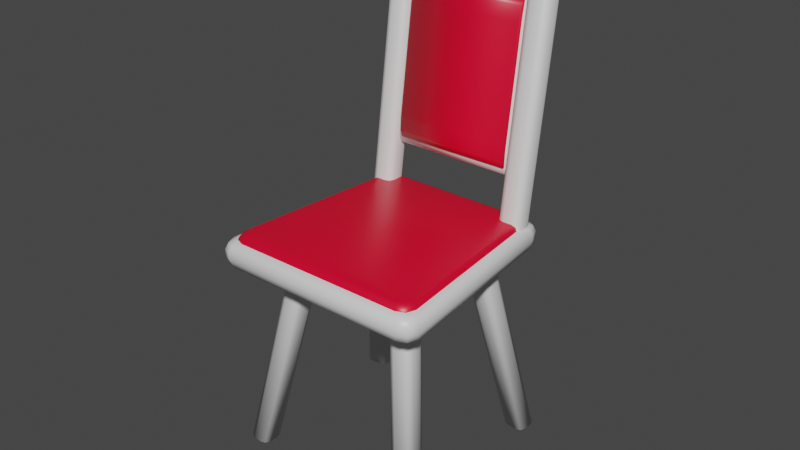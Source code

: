 # Source: Chair3_style1.blend  (saved by Blender 3.2.14; exported with 4.5.12 LTS)
import bpy
from mathutils import Matrix  # noqa: F401  (used for matrix-valued properties, if any)

bpy.ops.wm.read_factory_settings(use_empty=True)
scene = bpy.context.scene
scene.name = 'Scene'

# ---- collections
col_collection = bpy.data.collections.new('Collection'); scene.collection.children.link(col_collection)

# ---- materials (node trees are filled in below, after node groups)
mat_chair1 = bpy.data.materials.new('Chair1')
mat_chair1.alpha_threshold = 0.0
mat_chair1.use_transparent_shadow = False
mat_chair1.line_color = (0.0, 0.0, 0.0, 1.0)
mat_chairpad = bpy.data.materials.new('ChairPad')
mat_chairpad.alpha_threshold = 0.0
mat_chairpad.use_transparent_shadow = False
mat_chairpad.line_color = (0.0, 0.0, 0.0, 1.0)

# ---- material node trees
mat_chair1.use_nodes = True; mat_chair1.node_tree.nodes.clear()
_N = mat_chair1.node_tree.nodes; _L = mat_chair1.node_tree.links
n0 = _N.new('ShaderNodeOutputMaterial'); n0.name = 'Material Output'; n0.location = (300, 300)
n1 = _N.new('ShaderNodeBsdfPrincipled'); n1.name = 'Principled BSDF'; n1.location = (10, 300)
n1.distribution = 'GGX'
n1.subsurface_method = 'RANDOM_WALK_SKIN'
n1.inputs[2].default_value = 0.4
n1.inputs[3].default_value = 1.45
n1.inputs[27].default_value = (0.0, 0.0, 0.0, 1.0)
n1.inputs[28].default_value = 1.0
_L.new(n1.outputs[0], n0.inputs[0])
n0.is_active_output = True
mat_chairpad.use_nodes = True; mat_chairpad.node_tree.nodes.clear()
_N = mat_chairpad.node_tree.nodes; _L = mat_chairpad.node_tree.links
n0 = _N.new('ShaderNodeOutputMaterial'); n0.name = 'Material Output'; n0.location = (300, 300)
n1 = _N.new('ShaderNodeBsdfPrincipled'); n1.name = 'Principled BSDF'; n1.location = (10, 300)
n1.distribution = 'GGX'
n1.subsurface_method = 'RANDOM_WALK_SKIN'
n1.inputs[0].default_value = (0.8, 0.0004441, 0.02722, 1.0)
n1.inputs[2].default_value = 0.4
n1.inputs[3].default_value = 1.45
n1.inputs[27].default_value = (0.0, 0.0, 0.0, 1.0)
n1.inputs[28].default_value = 1.0
_L.new(n1.outputs[0], n0.inputs[0])
n0.is_active_output = True

# ---- world
world_world = bpy.data.worlds.new('World'); scene.world = world_world
world_world.use_nodes = True; world_world.node_tree.nodes.clear()
_N = world_world.node_tree.nodes; _L = world_world.node_tree.links
n0 = _N.new('ShaderNodeOutputWorld'); n0.name = 'World Output'; n0.location = (300, 300)
n1 = _N.new('ShaderNodeBackground'); n1.name = 'Background'; n1.location = (10, 300)
n1.inputs[0].default_value = (0.05088, 0.05088, 0.05088, 1.0)
_L.new(n1.outputs[0], n0.inputs[0])
n0.is_active_output = True
world_world.color = (0.05088, 0.05088, 0.05088)
world_world.use_sun_shadow = False
world_world.sun_shadow_jitter_overblur = 0.0

# ---- meshes
me_cube_003 = bpy.data.meshes.new('Cube.003')
me_cube_003.from_pydata([(0.4854, 0.27, 1.442), (0.439, 0.3164, 1.442), (0.4526, 0.2836, 1.442), (0.439, 0.3839, 1.442), (0.4854, 0.4303, 1.442), (0.4526, 0.4167, 1.442), (0.5993, 0.3164, 1.442), (0.5529, 0.27, 1.442), (0.5857, 0.2836, 1.442), (0.5529, 0.4303, 1.442), (0.5993, 0.3839, 1.442), (0.5857, 0.4167, 1.442), (0.4826, 0.3251, 3.182), (0.439, 0.3164, 3.139), (0.4518, 0.3189, 3.17), (0.4941, 0.3136, 3.182), (0.4854, 0.27, 3.139), (0.4879, 0.2827, 3.17), (0.486, 0.3169, 3.182), (0.4526, 0.2836, 3.139), (0.4624, 0.2933, 3.17), (0.4941, 0.3867, 3.182), (0.4854, 0.4303, 3.139), (0.4879, 0.4175, 3.17), (0.4826, 0.3752, 3.182), (0.439, 0.3839, 3.139), (0.4518, 0.3813, 3.17), (0.486, 0.3833, 3.182), (0.4526, 0.4167, 3.139), (0.4624, 0.4069, 3.17), (0.5442, 0.3136, 3.182), (0.5529, 0.27, 3.139), (0.5503, 0.2827, 3.17), (0.5557, 0.3251, 3.182), (0.5993, 0.3164, 3.139), (0.5865, 0.3189, 3.17), (0.5523, 0.3169, 3.182), (0.5857, 0.2836, 3.139), (0.5759, 0.2933, 3.17), (0.5557, 0.3752, 3.182), (0.5993, 0.3839, 3.139), (0.5865, 0.3813, 3.17), (0.5442, 0.3867, 3.182), (0.5529, 0.4303, 3.139), (0.5503, 0.4175, 3.17), (0.5523, 0.3833, 3.182), (0.5857, 0.4167, 3.139), (0.5759, 0.4069, 3.17), (-0.4854, 0.27, 1.442), (-0.439, 0.3164, 1.442), (-0.4526, 0.2836, 1.442), (-0.439, 0.3839, 1.442), (-0.4854, 0.4303, 1.442), (-0.4526, 0.4167, 1.442), (-0.5993, 0.3164, 1.442), (-0.5529, 0.27, 1.442), (-0.5857, 0.2836, 1.442), (-0.5529, 0.4303, 1.442), (-0.5993, 0.3839, 1.442), (-0.5857, 0.4167, 1.442), (-0.4826, 0.3251, 3.182), (-0.439, 0.3164, 3.139), (-0.4518, 0.3189, 3.17), (-0.4941, 0.3136, 3.182), (-0.4854, 0.27, 3.139), (-0.4879, 0.2827, 3.17), (-0.486, 0.3169, 3.182), (-0.4526, 0.2836, 3.139), (-0.4624, 0.2933, 3.17), (-0.4941, 0.3867, 3.182), (-0.4854, 0.4303, 3.139), (-0.4879, 0.4175, 3.17), (-0.4826, 0.3752, 3.182), (-0.439, 0.3839, 3.139), (-0.4518, 0.3813, 3.17), (-0.486, 0.3833, 3.182), (-0.4526, 0.4167, 3.139), (-0.4624, 0.4069, 3.17), (-0.5442, 0.3136, 3.182), (-0.5529, 0.27, 3.139), (-0.5503, 0.2827, 3.17), (-0.5557, 0.3251, 3.182), (-0.5993, 0.3164, 3.139), (-0.5865, 0.3189, 3.17), (-0.5523, 0.3169, 3.182), (-0.5857, 0.2836, 3.139), (-0.5759, 0.2933, 3.17), (-0.5557, 0.3752, 3.182), (-0.5993, 0.3839, 3.139), (-0.5865, 0.3813, 3.17), (-0.5442, 0.3867, 3.182), (-0.5529, 0.4303, 3.139), (-0.5503, 0.4175, 3.17), (-0.5523, 0.3833, 3.182), (-0.5857, 0.4167, 3.139), (-0.5759, 0.4069, 3.17), (0.5913, 0.3442, 1.603), (0.5167, 0.4396, 1.616), (0.5694, 0.4116, 1.612), (0.6305, 0.4162, 1.55), (0.5566, 0.5097, 1.563), (0.6088, 0.4823, 1.559), (0.619, 0.3913, 1.591), (0.5447, 0.4856, 1.604), (0.5972, 0.458, 1.6), (0.6184, -0.9122, 1.43), (0.7077, -0.8168, 1.443), (0.6816, -0.8842, 1.433), (0.6661, -0.9653, 1.359), (0.7546, -0.8718, 1.372), (0.7287, -0.9379, 1.363), (0.652, -0.9532, 1.406), (0.7409, -0.8589, 1.419), (0.7148, -0.9256, 1.409), (-0.5167, 0.4396, 1.616), (-0.5913, 0.3442, 1.603), (-0.5694, 0.4116, 1.612), (-0.5566, 0.5097, 1.563), (-0.6305, 0.4162, 1.55), (-0.6088, 0.4823, 1.559), (-0.5447, 0.4856, 1.604), (-0.619, 0.3913, 1.591), (-0.5972, 0.458, 1.6), (-0.7077, -0.8168, 1.443), (-0.6184, -0.9122, 1.43), (-0.6816, -0.8842, 1.433), (-0.7546, -0.8718, 1.372), (-0.6661, -0.9653, 1.359), (-0.7287, -0.9379, 1.363), (-0.7409, -0.8589, 1.419), (-0.652, -0.9532, 1.406), (-0.7148, -0.9256, 1.409), (0.5566, 0.5161, 1.516), (0.6305, 0.4227, 1.503), (0.6088, 0.4888, 1.512), (0.5093, 0.4531, 1.433), (0.5839, 0.3576, 1.42), (0.5621, 0.4251, 1.429), (0.5426, 0.5018, 1.461), (0.6168, 0.4076, 1.448), (0.5951, 0.4742, 1.458), (0.6989, -0.7801, 1.263), (0.6096, -0.8755, 1.249), (0.6727, -0.8476, 1.253), (0.7546, -0.8653, 1.325), (0.6661, -0.9588, 1.313), (0.7287, -0.9314, 1.316), (0.7383, -0.8359, 1.277), (0.6494, -0.9302, 1.264), (0.7123, -0.9026, 1.268), (-0.6305, 0.4227, 1.503), (-0.5566, 0.5161, 1.516), (-0.6088, 0.4888, 1.512), (-0.5839, 0.3576, 1.42), (-0.5093, 0.4531, 1.433), (-0.5621, 0.4251, 1.429), (-0.6168, 0.4076, 1.448), (-0.5426, 0.5018, 1.461), (-0.5951, 0.4742, 1.458), (-0.6096, -0.8755, 1.249), (-0.6989, -0.7801, 1.263), (-0.6727, -0.8476, 1.253), (-0.6661, -0.9588, 1.313), (-0.7546, -0.8653, 1.325), (-0.7287, -0.9314, 1.316), (-0.6494, -0.9302, 1.264), (-0.7383, -0.8359, 1.277), (-0.7123, -0.9026, 1.268), (0.5893, -0.6841, -0.06338), (0.5416, -0.6421, -0.05759), (0.5564, -0.6731, -0.06187), (0.3212, -0.5806, 1.302), (0.3689, -0.6246, 1.311), (0.3359, -0.6126, 1.305), (0.5388, -0.5765, -0.04854), (0.5827, -0.5282, -0.04186), (0.5508, -0.5437, -0.044), (0.3622, -0.4646, 1.303), (0.3184, -0.5132, 1.298), (0.3304, -0.4798, 1.299), (0.6997, -0.631, -0.05606), (0.6559, -0.6794, -0.06273), (0.6877, -0.6639, -0.06059), (0.4354, -0.6213, 1.322), (0.4793, -0.5727, 1.327), (0.4672, -0.6061, 1.326), (0.6492, -0.5235, -0.04122), (0.6969, -0.5654, -0.047), (0.6822, -0.5344, -0.04273), (0.4765, -0.5054, 1.323), (0.4288, -0.4613, 1.314), (0.4617, -0.4733, 1.32), (-0.5893, -0.6841, -0.06338), (-0.5416, -0.6421, -0.05759), (-0.5564, -0.6731, -0.06187), (-0.3212, -0.5806, 1.302), (-0.3689, -0.6246, 1.311), (-0.3359, -0.6126, 1.305), (-0.5388, -0.5765, -0.04854), (-0.5827, -0.5282, -0.04186), (-0.5508, -0.5437, -0.044), (-0.3622, -0.4646, 1.303), (-0.3184, -0.5132, 1.298), (-0.3304, -0.4798, 1.299), (-0.6997, -0.631, -0.05606), (-0.6559, -0.6794, -0.06273), (-0.6877, -0.6639, -0.06059), (-0.4354, -0.6213, 1.322), (-0.4793, -0.5727, 1.327), (-0.4672, -0.6061, 1.326), (-0.6492, -0.5235, -0.04122), (-0.6969, -0.5654, -0.047), (-0.6822, -0.5344, -0.04273), (-0.4765, -0.5054, 1.323), (-0.4288, -0.4613, 1.314), (-0.4617, -0.4733, 1.32), (0.5893, 0.6756, 0.1243), (0.5416, 0.6337, 0.1185), (0.5564, 0.6647, 0.1228), (0.3212, 0.2062, 1.41), (0.3689, 0.246, 1.431), (0.3359, 0.2361, 1.423), (0.5388, 0.5681, 0.1095), (0.5827, 0.5198, 0.1028), (0.5508, 0.5353, 0.1049), (0.3622, 0.09426, 1.38), (0.3184, 0.1424, 1.389), (0.3304, 0.1101, 1.38), (0.6997, 0.6226, 0.117), (0.6559, 0.671, 0.1236), (0.6877, 0.6555, 0.1215), (0.4354, 0.24, 1.441), (0.4793, 0.1919, 1.432), (0.4672, 0.2241, 1.441), (0.6492, 0.5151, 0.1021), (0.6969, 0.557, 0.1079), (0.6822, 0.526, 0.1036), (0.4765, 0.128, 1.411), (0.4288, 0.0882, 1.39), (0.4617, 0.09812, 1.398), (-0.5893, 0.6756, 0.1243), (-0.5416, 0.6337, 0.1185), (-0.5564, 0.6647, 0.1228), (-0.3212, 0.2062, 1.41), (-0.3689, 0.246, 1.431), (-0.3359, 0.2361, 1.423), (-0.5388, 0.5681, 0.1095), (-0.5827, 0.5198, 0.1028), (-0.5508, 0.5353, 0.1049), (-0.3622, 0.09426, 1.38), (-0.3184, 0.1424, 1.389), (-0.3304, 0.1101, 1.38), (-0.6997, 0.6226, 0.117), (-0.6559, 0.671, 0.1236), (-0.6877, 0.6555, 0.1215), (-0.4354, 0.24, 1.441), (-0.4793, 0.1919, 1.432), (-0.4672, 0.2241, 1.441), (-0.6492, 0.5151, 0.1021), (-0.6969, 0.557, 0.1079), (-0.6822, 0.526, 0.1036), (-0.4765, 0.128, 1.411), (-0.4288, 0.0882, 1.39), (-0.4617, 0.09812, 1.398), (-0.502, 0.3486, 1.908), (-0.502, 0.3177, 2.062), (-0.502, 0.3267, 1.953), (-0.502, 0.3177, 2.905), (-0.502, 0.3486, 3.06), (-0.502, 0.3267, 3.014), (-0.502, 0.3921, 2.062), (-0.502, 0.3611, 1.908), (-0.502, 0.383, 1.953), (-0.502, 0.3611, 3.06), (-0.502, 0.3921, 2.905), (-0.502, 0.383, 3.014), (0.502, 0.3177, 2.062), (0.502, 0.3486, 1.908), (0.502, 0.3267, 1.953), (0.502, 0.3486, 3.06), (0.502, 0.3177, 2.905), (0.502, 0.3267, 3.014), (0.502, 0.3611, 1.908), (0.502, 0.3921, 2.062), (0.502, 0.383, 1.953), (0.502, 0.3921, 2.905), (0.502, 0.3611, 3.06), (0.502, 0.383, 3.014)], [], [(22, 4, 5, 28), (40, 10, 11, 46), (0, 16, 19, 2), (39, 45, 42, 21, 27, 24, 12, 18, 15, 30, 36, 33), (28, 5, 3, 25), (7, 31, 16, 0), (1, 13, 25, 3), (4, 22, 43, 9), (31, 7, 8, 37), (46, 11, 9, 43), (37, 8, 6, 34), (10, 40, 34, 6), (15, 18, 20, 17), (17, 20, 19, 16), (18, 12, 14, 20), (20, 14, 13, 19), (27, 21, 23, 29), (29, 23, 22, 28), (24, 27, 29, 26), (26, 29, 28, 25), (45, 39, 41, 47), (47, 41, 40, 46), (42, 45, 47, 44), (44, 47, 46, 43), (36, 30, 32, 38), (38, 32, 31, 37), (33, 36, 38, 35), (35, 38, 37, 34), (12, 24, 26, 14), (14, 26, 25, 13), (30, 15, 17, 32), (32, 17, 16, 31), (34, 40, 41, 35), (35, 41, 39, 33), (43, 22, 23, 44), (44, 23, 21, 42), (2, 19, 13, 1), (70, 76, 53, 52), (88, 94, 59, 58), (48, 50, 67, 64), (87, 81, 84, 78, 63, 66, 60, 72, 75, 69, 90, 93), (76, 73, 51, 53), (55, 48, 64, 79), (49, 51, 73, 61), (52, 57, 91, 70), (79, 85, 56, 55), (94, 91, 57, 59), (85, 82, 54, 56), (58, 54, 82, 88), (63, 65, 68, 66), (65, 64, 67, 68), (66, 68, 62, 60), (68, 67, 61, 62), (75, 77, 71, 69), (77, 76, 70, 71), (72, 74, 77, 75), (74, 73, 76, 77), (93, 95, 89, 87), (95, 94, 88, 89), (90, 92, 95, 93), (92, 91, 94, 95), (84, 86, 80, 78), (86, 85, 79, 80), (81, 83, 86, 84), (83, 82, 85, 86), (60, 62, 74, 72), (62, 61, 73, 74), (78, 80, 65, 63), (80, 79, 64, 65), (82, 83, 89, 88), (83, 81, 87, 89), (91, 92, 71, 70), (92, 90, 69, 71), (50, 49, 61, 67), (147, 139, 133, 144), (105, 124, 130, 111), (120, 103, 100, 117), (123, 115, 121, 129), (111, 130, 127, 108), (145, 108, 127, 162), (96, 98, 97, 114, 116, 115, 123, 125, 124, 105, 107, 106), (133, 99, 109, 144), (129, 121, 118, 126), (163, 126, 118, 150), (96, 106, 112, 102), (151, 117, 100, 132), (159, 142, 148, 165), (153, 160, 166, 156), (153, 155, 154, 135, 137, 136, 141, 143, 142, 159, 161, 160), (141, 136, 139, 147), (165, 148, 145, 162), (156, 166, 163, 150), (135, 154, 157, 138), (138, 157, 151, 132), (102, 112, 109, 99), (112, 106, 107, 113), (113, 107, 105, 111), (123, 129, 131, 125), (125, 131, 130, 124), (109, 112, 113, 110), (110, 113, 111, 108), (129, 126, 128, 131), (131, 128, 127, 130), (103, 97, 98, 104), (104, 98, 96, 102), (100, 103, 104, 101), (101, 104, 102, 99), (114, 120, 122, 116), (116, 122, 121, 115), (120, 117, 119, 122), (122, 119, 118, 121), (157, 154, 155, 158), (158, 155, 153, 156), (159, 165, 167, 161), (161, 167, 166, 160), (151, 157, 158, 152), (152, 158, 156, 150), (165, 162, 164, 167), (167, 164, 163, 166), (139, 136, 137, 140), (140, 137, 135, 138), (133, 139, 140, 134), (134, 140, 138, 132), (141, 147, 149, 143), (143, 149, 148, 142), (147, 144, 146, 149), (149, 146, 145, 148), (150, 118, 119, 152), (152, 119, 117, 151), (99, 133, 134, 101), (101, 134, 132, 100), (108, 145, 146, 110), (110, 146, 144, 109), (126, 163, 164, 128), (128, 164, 162, 127), (114, 97, 103, 120), (181, 183, 172, 168), (187, 189, 184, 180), (169, 171, 178, 174), (175, 177, 190, 186), (168, 172, 173, 170), (170, 173, 171, 169), (177, 175, 176, 179), (179, 176, 174, 178), (189, 187, 188, 191), (191, 188, 186, 190), (183, 181, 182, 185), (185, 182, 180, 184), (174, 176, 175, 186, 188, 187, 180, 182, 181, 168, 170, 169), (205, 192, 196, 207), (211, 204, 208, 213), (193, 198, 202, 195), (199, 210, 214, 201), (192, 194, 197, 196), (194, 193, 195, 197), (201, 203, 200, 199), (203, 202, 198, 200), (213, 215, 212, 211), (215, 214, 210, 212), (207, 209, 206, 205), (209, 208, 204, 206), (198, 193, 194, 192, 205, 206, 204, 211, 212, 210, 199, 200), (229, 216, 220, 231), (235, 228, 232, 237), (217, 222, 226, 219), (223, 234, 238, 225), (216, 218, 221, 220), (218, 217, 219, 221), (225, 227, 224, 223), (227, 226, 222, 224), (237, 239, 236, 235), (239, 238, 234, 236), (231, 233, 230, 229), (233, 232, 228, 230), (222, 217, 218, 216, 229, 230, 228, 235, 236, 234, 223, 224), (253, 255, 244, 240), (259, 261, 256, 252), (241, 243, 250, 246), (247, 249, 262, 258), (240, 244, 245, 242), (242, 245, 243, 241), (249, 247, 248, 251), (251, 248, 246, 250), (261, 259, 260, 263), (263, 260, 258, 262), (255, 253, 254, 257), (257, 254, 252, 256), (246, 248, 247, 258, 260, 259, 252, 254, 253, 240, 242, 241), (276, 280, 267, 265), (282, 284, 283, 285, 287, 286, 279, 281, 280, 276, 278, 277), (286, 273, 268, 279), (264, 266, 265, 267, 269, 268, 273, 275, 274, 270, 272, 271), (270, 274, 285, 283), (282, 271, 272, 284), (284, 272, 270, 283), (273, 286, 287, 275), (275, 287, 285, 274), (264, 277, 278, 266), (266, 278, 276, 265), (279, 268, 269, 281), (281, 269, 267, 280), (271, 282, 277, 264)])
me_cube_003.polygons.foreach_set('use_smooth', [True] * 202)
_uv = me_cube_003.uv_layers.new(name='UVMap')
_uv.uv.foreach_set('vector', [0.2009, 0.6008, 0.2009, 0.3949, 0.2049, 0.3952, 0.2049, 0.6011, 0.1679, 0.6008, 0.1679, 0.3949, 0.1719, 0.3952, 0.1719, 0.6011, 0.176, 0.3949, 0.176, 0.6008, 0.1719, 0.6011, 0.1719, 0.3952, 0.2343, 0.4064, 0.2339, 0.4074, 0.2329, 0.4078, 0.2267, 0.4078, 0.2257, 0.4074, 0.2253, 0.4064, 0.2253, 0.4001, 0.2257, 0.3991, 0.2267, 0.3987, 0.2329, 0.3987, 0.2339, 0.3991, 0.2343, 0.4001, 0.2215, 0.3989, 0.2215, 0.6048, 0.2174, 0.6051, 0.2174, 0.3992, 0.1844, 0.3949, 0.1844, 0.6008, 0.176, 0.6008, 0.176, 0.3949, 0.209, 0.6051, 0.209, 0.3992, 0.2174, 0.3992, 0.2174, 0.6051, 0.2009, 0.3949, 0.2009, 0.6008, 0.1925, 0.6008, 0.1925, 0.3949, 0.1844, 0.6008, 0.1844, 0.3949, 0.1884, 0.3952, 0.1884, 0.6011, 0.1884, 0.6011, 0.1884, 0.3952, 0.1925, 0.3949, 0.1925, 0.6008, 0.1554, 0.6011, 0.1554, 0.3952, 0.1595, 0.3949, 0.1595, 0.6008, 0.1679, 0.3949, 0.1679, 0.6008, 0.1595, 0.6008, 0.1595, 0.3949, 0.2267, 0.3987, 0.2257, 0.3991, 0.2228, 0.3962, 0.2259, 0.3949, 0.1763, 0.6048, 0.1731, 0.6051, 0.1719, 0.6011, 0.176, 0.6008, 0.2257, 0.3991, 0.2253, 0.4001, 0.2215, 0.3994, 0.2228, 0.3962, 0.2062, 0.3949, 0.2093, 0.3952, 0.209, 0.3992, 0.2049, 0.3989, 0.2257, 0.4074, 0.2267, 0.4078, 0.2259, 0.4116, 0.2228, 0.4103, 0.2037, 0.6051, 0.2006, 0.6048, 0.2009, 0.6008, 0.2049, 0.6011, 0.2253, 0.4064, 0.2257, 0.4074, 0.2228, 0.4103, 0.2215, 0.4071, 0.2171, 0.3952, 0.2202, 0.3949, 0.2215, 0.3989, 0.2174, 0.3992, 0.2339, 0.4074, 0.2343, 0.4064, 0.2382, 0.4071, 0.2368, 0.4103, 0.1707, 0.6051, 0.1675, 0.6048, 0.1679, 0.6008, 0.1719, 0.6011, 0.2329, 0.4078, 0.2339, 0.4074, 0.2368, 0.4103, 0.2337, 0.4116, 0.1928, 0.6048, 0.1897, 0.6051, 0.1884, 0.6011, 0.1925, 0.6008, 0.2339, 0.3991, 0.2329, 0.3987, 0.2337, 0.3949, 0.2368, 0.3962, 0.1872, 0.6051, 0.1841, 0.6048, 0.1844, 0.6008, 0.1884, 0.6011, 0.2343, 0.4001, 0.2339, 0.3991, 0.2368, 0.3962, 0.2382, 0.3994, 0.1598, 0.6048, 0.1566, 0.6051, 0.1554, 0.6011, 0.1595, 0.6008, 0.2253, 0.4001, 0.2253, 0.4064, 0.2215, 0.4071, 0.2215, 0.3994, 0.2093, 0.3952, 0.2171, 0.3952, 0.2174, 0.3992, 0.209, 0.3992, 0.2329, 0.3987, 0.2267, 0.3987, 0.2259, 0.3949, 0.2337, 0.3949, 0.1841, 0.6048, 0.1763, 0.6048, 0.176, 0.6008, 0.1844, 0.6008, 0.1595, 0.6008, 0.1679, 0.6008, 0.1675, 0.6048, 0.1598, 0.6048, 0.2382, 0.3994, 0.2382, 0.4071, 0.2343, 0.4064, 0.2343, 0.4001, 0.1925, 0.6008, 0.2009, 0.6008, 0.2006, 0.6048, 0.1928, 0.6048, 0.2337, 0.4116, 0.2259, 0.4116, 0.2267, 0.4078, 0.2329, 0.4078, 0.2049, 0.6048, 0.2049, 0.3989, 0.209, 0.3992, 0.209, 0.6051, 0.2009, 0.6008, 0.2049, 0.6011, 0.2049, 0.3952, 0.2009, 0.3949, 0.1679, 0.6008, 0.1719, 0.6011, 0.1719, 0.3952, 0.1679, 0.3949, 0.176, 0.3949, 0.1719, 0.3952, 0.1719, 0.6011, 0.176, 0.6008, 0.2343, 0.4064, 0.2343, 0.4001, 0.2339, 0.3991, 0.2329, 0.3987, 0.2267, 0.3987, 0.2257, 0.3991, 0.2253, 0.4001, 0.2253, 0.4064, 0.2257, 0.4074, 0.2267, 0.4078, 0.2329, 0.4078, 0.2339, 0.4074, 0.2215, 0.3989, 0.2174, 0.3992, 0.2174, 0.6051, 0.2215, 0.6048, 0.1844, 0.3949, 0.176, 0.3949, 0.176, 0.6008, 0.1844, 0.6008, 0.209, 0.6051, 0.2174, 0.6051, 0.2174, 0.3992, 0.209, 0.3992, 0.2009, 0.3949, 0.1925, 0.3949, 0.1925, 0.6008, 0.2009, 0.6008, 0.1844, 0.6008, 0.1884, 0.6011, 0.1884, 0.3952, 0.1844, 0.3949, 0.1884, 0.6011, 0.1925, 0.6008, 0.1925, 0.3949, 0.1884, 0.3952, 0.1554, 0.6011, 0.1595, 0.6008, 0.1595, 0.3949, 0.1554, 0.3952, 0.1679, 0.3949, 0.1595, 0.3949, 0.1595, 0.6008, 0.1679, 0.6008, 0.2267, 0.3987, 0.2259, 0.3949, 0.2228, 0.3962, 0.2257, 0.3991, 0.1763, 0.6048, 0.176, 0.6008, 0.1719, 0.6011, 0.1731, 0.6051, 0.2257, 0.3991, 0.2228, 0.3962, 0.2215, 0.3994, 0.2253, 0.4001, 0.2062, 0.3949, 0.2049, 0.3989, 0.209, 0.3992, 0.2093, 0.3952, 0.2257, 0.4074, 0.2228, 0.4103, 0.2259, 0.4116, 0.2267, 0.4078, 0.2037, 0.6051, 0.2049, 0.6011, 0.2009, 0.6008, 0.2006, 0.6048, 0.2253, 0.4064, 0.2215, 0.4071, 0.2228, 0.4103, 0.2257, 0.4074, 0.2171, 0.3952, 0.2174, 0.3992, 0.2215, 0.3989, 0.2202, 0.3949, 0.2339, 0.4074, 0.2368, 0.4103, 0.2382, 0.4071, 0.2343, 0.4064, 0.1707, 0.6051, 0.1719, 0.6011, 0.1679, 0.6008, 0.1675, 0.6048, 0.2329, 0.4078, 0.2337, 0.4116, 0.2368, 0.4103, 0.2339, 0.4074, 0.1928, 0.6048, 0.1925, 0.6008, 0.1884, 0.6011, 0.1897, 0.6051, 0.2339, 0.3991, 0.2368, 0.3962, 0.2337, 0.3949, 0.2329, 0.3987, 0.1872, 0.6051, 0.1884, 0.6011, 0.1844, 0.6008, 0.1841, 0.6048, 0.2343, 0.4001, 0.2382, 0.3994, 0.2368, 0.3962, 0.2339, 0.3991, 0.1598, 0.6048, 0.1595, 0.6008, 0.1554, 0.6011, 0.1566, 0.6051, 0.2253, 0.4001, 0.2215, 0.3994, 0.2215, 0.4071, 0.2253, 0.4064, 0.2093, 0.3952, 0.209, 0.3992, 0.2174, 0.3992, 0.2171, 0.3952, 0.2329, 0.3987, 0.2337, 0.3949, 0.2259, 0.3949, 0.2267, 0.3987, 0.1841, 0.6048, 0.1844, 0.6008, 0.176, 0.6008, 0.1763, 0.6048, 0.1595, 0.6008, 0.1598, 0.6048, 0.1675, 0.6048, 0.1679, 0.6008, 0.2382, 0.3994, 0.2343, 0.4001, 0.2343, 0.4064, 0.2382, 0.4071, 0.1925, 0.6008, 0.1928, 0.6048, 0.2006, 0.6048, 0.2009, 0.6008, 0.2337, 0.4116, 0.2329, 0.4078, 0.2267, 0.4078, 0.2259, 0.4116, 0.2049, 0.6048, 0.209, 0.6051, 0.209, 0.3992, 0.2049, 0.3989, 0.6418, 0.533, 0.6418, 0.9627, 0.624, 0.9698, 0.624, 0.5248, 0.4801, 0.4633, 0.4801, 0.04175, 0.495, 0.0303, 0.495, 0.4747, 0.6907, 0.5251, 0.6907, 0.8964, 0.6758, 0.9005, 0.6758, 0.5211, 0.4473, 0.0113, 0.04786, 0.05099, 0.03244, 0.04154, 0.4626, 0.0, 0.544, 0.5294, 0.544, 0.9738, 0.529, 0.9787, 0.529, 0.5246, 0.5128, 0.5246, 0.529, 0.5246, 0.529, 0.9787, 0.5128, 0.9787, 0.04786, 0.454, 0.02464, 0.4466, 0.01503, 0.4286, 0.01503, 0.07642, 0.02464, 0.05844, 0.04786, 0.05099, 0.4473, 0.0113, 0.4705, 0.02022, 0.4801, 0.04175, 0.4801, 0.4633, 0.4705, 0.4848, 0.4473, 0.4937, 0.624, 0.9698, 0.6079, 0.9698, 0.6079, 0.5248, 0.624, 0.5248, 0.544, 0.9647, 0.544, 0.5327, 0.5589, 0.5267, 0.5589, 0.9718, 0.5751, 0.9718, 0.5589, 0.9718, 0.5589, 0.5267, 0.5751, 0.5267, 0.04786, 0.454, 0.4473, 0.4937, 0.4626, 0.505, 0.03244, 0.4635, 0.6596, 0.5211, 0.6758, 0.5211, 0.6758, 0.9005, 0.6596, 0.9005, 0.5128, 0.04387, 0.5128, 0.4594, 0.495, 0.473, 0.495, 0.0303, 0.937, 0.05262, 0.5456, 0.01343, 0.5275, 0.0, 0.9553, 0.0414, 0.937, 0.05262, 0.9603, 0.06007, 0.9699, 0.07805, 0.9699, 0.4252, 0.9603, 0.4432, 0.937, 0.4506, 0.5456, 0.4898, 0.5224, 0.4809, 0.5128, 0.4594, 0.5128, 0.04387, 0.5224, 0.02235, 0.5456, 0.01343, 0.5456, 0.4898, 0.937, 0.4506, 0.9553, 0.4619, 0.5275, 0.5033, 0.495, 0.973, 0.495, 0.5303, 0.5128, 0.5246, 0.5128, 0.9787, 0.5929, 0.5338, 0.5929, 0.9635, 0.5751, 0.9718, 0.5751, 0.5267, 0.9699, 0.4252, 0.9699, 0.07805, 0.9877, 0.06671, 0.9877, 0.4366, 0.6418, 0.8957, 0.6418, 0.5259, 0.6596, 0.5211, 0.6596, 0.9005, 0.5929, 0.9638, 0.5929, 0.5318, 0.6079, 0.5248, 0.6079, 0.9698, 0.4626, 0.505, 0.4473, 0.4937, 0.4705, 0.4848, 0.4855, 0.4962, 0.4855, 0.4962, 0.4705, 0.4848, 0.4801, 0.4633, 0.495, 0.4747, 0.4473, 0.0113, 0.4626, 0.0, 0.4855, 0.008876, 0.4705, 0.02022, 0.4705, 0.02022, 0.4855, 0.008876, 0.495, 0.0303, 0.4801, 0.04175, 0.6079, 0.5248, 0.5929, 0.5318, 0.5929, 0.5101, 0.6079, 0.5033, 0.529, 0.5033, 0.544, 0.508, 0.544, 0.5294, 0.529, 0.5246, 0.544, 0.9647, 0.5589, 0.9718, 0.5589, 0.9932, 0.544, 0.9864, 0.544, 0.9953, 0.529, 1.0, 0.529, 0.9787, 0.544, 0.9738, 5.96e-08, 0.4382, 0.01503, 0.4286, 0.02464, 0.4466, 0.009501, 0.4561, 0.009501, 0.4561, 0.02464, 0.4466, 0.04786, 0.454, 0.03244, 0.4635, 0.6758, 0.9005, 0.6907, 0.8964, 0.6907, 0.9143, 0.6758, 0.9183, 0.6079, 0.9932, 0.5929, 0.9875, 0.5929, 0.9638, 0.6079, 0.9698, 0.01503, 0.07642, 0.0, 0.06686, 0.009501, 0.04896, 0.02464, 0.05844, 0.02464, 0.05844, 0.009501, 0.04896, 0.03244, 0.04154, 0.04786, 0.05099, 0.6907, 0.5251, 0.6758, 0.5211, 0.6758, 0.5033, 0.6907, 0.5072, 0.544, 0.509, 0.5589, 0.5033, 0.5589, 0.5267, 0.544, 0.5327, 0.9877, 0.06671, 0.9699, 0.07805, 0.9603, 0.06007, 0.9782, 0.04881, 0.9782, 0.04881, 0.9603, 0.06007, 0.937, 0.05262, 0.9553, 0.0414, 0.5128, 0.04387, 0.495, 0.0303, 0.5045, 0.008876, 0.5224, 0.02235, 0.5224, 0.02235, 0.5045, 0.008876, 0.5275, 0.0, 0.5456, 0.01343, 0.6596, 0.5211, 0.6418, 0.5259, 0.6418, 0.508, 0.6596, 0.5033, 0.5751, 0.5033, 0.5929, 0.5101, 0.5929, 0.5338, 0.5751, 0.5267, 0.495, 0.973, 0.5128, 0.9787, 0.5128, 1.0, 0.495, 0.9944, 0.5929, 0.9852, 0.5751, 0.9932, 0.5751, 0.9718, 0.5929, 0.9635, 0.9553, 0.4619, 0.937, 0.4506, 0.9603, 0.4432, 0.9782, 0.4545, 0.9782, 0.4545, 0.9603, 0.4432, 0.9699, 0.4252, 0.9877, 0.4366, 0.624, 0.9698, 0.6418, 0.9627, 0.6418, 0.9864, 0.624, 0.9932, 0.6596, 0.9183, 0.6418, 0.9136, 0.6418, 0.8957, 0.6596, 0.9005, 0.5456, 0.4898, 0.5275, 0.5033, 0.5045, 0.4944, 0.5224, 0.4809, 0.5224, 0.4809, 0.5045, 0.4944, 0.495, 0.473, 0.5128, 0.4594, 0.6418, 0.533, 0.624, 0.5248, 0.624, 0.5033, 0.6418, 0.5114, 0.495, 0.5089, 0.5128, 0.5033, 0.5128, 0.5246, 0.495, 0.5303, 0.5751, 0.5267, 0.5589, 0.5267, 0.5589, 0.5033, 0.5751, 0.5033, 0.6596, 0.5033, 0.6758, 0.5033, 0.6758, 0.5211, 0.6596, 0.5211, 0.6079, 0.9698, 0.624, 0.9698, 0.624, 0.9932, 0.6079, 0.9932, 0.6758, 0.9183, 0.6596, 0.9183, 0.6596, 0.9005, 0.6758, 0.9005, 0.529, 0.5246, 0.5128, 0.5246, 0.5128, 0.5033, 0.529, 0.5033, 0.6079, 0.5033, 0.624, 0.5033, 0.624, 0.5248, 0.6079, 0.5248, 0.5589, 0.9718, 0.5751, 0.9718, 0.5751, 0.9932, 0.5589, 0.9932, 0.529, 1.0, 0.5128, 1.0, 0.5128, 0.9787, 0.529, 0.9787, 0.01503, 0.07642, 0.01503, 0.4286, 5.96e-08, 0.4382, 0.0, 0.06686, 0.2739, 0.3937, 0.2739, 0.6063, 0.2635, 0.6063, 0.2635, 0.3937, 0.2534, 0.3937, 0.2534, 0.6063, 0.2431, 0.6063, 0.2431, 0.3937, 0.233, 0.3937, 0.233, 0.6063, 0.2226, 0.6063, 0.2226, 0.3937, 0.2125, 0.3937, 0.2125, 0.6063, 0.2022, 0.6063, 0.2022, 0.3937, 0.2635, 0.3937, 0.2635, 0.6063, 0.2585, 0.6063, 0.2585, 0.3937, 0.238, 0.3937, 0.238, 0.6063, 0.233, 0.6063, 0.233, 0.3937, 0.2125, 0.6063, 0.2125, 0.3937, 0.2176, 0.3937, 0.2176, 0.6063, 0.2176, 0.6063, 0.2176, 0.3937, 0.2226, 0.3937, 0.2226, 0.6063, 0.2534, 0.6063, 0.2534, 0.3937, 0.2585, 0.3937, 0.2585, 0.6063, 0.1971, 0.6063, 0.1971, 0.3937, 0.2022, 0.3937, 0.2022, 0.6063, 0.2739, 0.6063, 0.2739, 0.3937, 0.2789, 0.3937, 0.2789, 0.6063, 0.238, 0.6063, 0.238, 0.3937, 0.2431, 0.3937, 0.2431, 0.6063, 0.286, 0.4183, 0.281, 0.4163, 0.2789, 0.4112, 0.2789, 0.4009, 0.281, 0.3958, 0.286, 0.3937, 0.2964, 0.3937, 0.3014, 0.3958, 0.3035, 0.4009, 0.3035, 0.4112, 0.3014, 0.4163, 0.2964, 0.4183, 0.2739, 0.3937, 0.2635, 0.3937, 0.2635, 0.6063, 0.2739, 0.6063, 0.2534, 0.3937, 0.2431, 0.3937, 0.2431, 0.6063, 0.2534, 0.6063, 0.233, 0.3937, 0.2226, 0.3937, 0.2226, 0.6063, 0.233, 0.6063, 0.2125, 0.3937, 0.2022, 0.3937, 0.2022, 0.6063, 0.2125, 0.6063, 0.2635, 0.3937, 0.2585, 0.3937, 0.2585, 0.6063, 0.2635, 0.6063, 0.238, 0.3937, 0.233, 0.3937, 0.233, 0.6063, 0.238, 0.6063, 0.2125, 0.6063, 0.2176, 0.6063, 0.2176, 0.3937, 0.2125, 0.3937, 0.2176, 0.6063, 0.2226, 0.6063, 0.2226, 0.3937, 0.2176, 0.3937, 0.2534, 0.6063, 0.2585, 0.6063, 0.2585, 0.3937, 0.2534, 0.3937, 0.1971, 0.6063, 0.2022, 0.6063, 0.2022, 0.3937, 0.1971, 0.3937, 0.2739, 0.6063, 0.2789, 0.6063, 0.2789, 0.3937, 0.2739, 0.3937, 0.238, 0.6063, 0.2431, 0.6063, 0.2431, 0.3937, 0.238, 0.3937, 0.286, 0.4183, 0.2964, 0.4183, 0.3014, 0.4163, 0.3035, 0.4112, 0.3035, 0.4009, 0.3014, 0.3958, 0.2964, 0.3937, 0.286, 0.3937, 0.281, 0.3958, 0.2789, 0.4009, 0.2789, 0.4112, 0.281, 0.4163, 0.2739, 0.3937, 0.2635, 0.3937, 0.2635, 0.6063, 0.2739, 0.6063, 0.2534, 0.3937, 0.2431, 0.3937, 0.2431, 0.6063, 0.2534, 0.6063, 0.233, 0.3937, 0.2226, 0.3937, 0.2226, 0.6063, 0.233, 0.6063, 0.2125, 0.3937, 0.2022, 0.3937, 0.2022, 0.6063, 0.2125, 0.6063, 0.2635, 0.3937, 0.2585, 0.3937, 0.2585, 0.6063, 0.2635, 0.6063, 0.238, 0.3937, 0.233, 0.3937, 0.233, 0.6063, 0.238, 0.6063, 0.2125, 0.6063, 0.2176, 0.6063, 0.2176, 0.3937, 0.2125, 0.3937, 0.2176, 0.6063, 0.2226, 0.6063, 0.2226, 0.3937, 0.2176, 0.3937, 0.2534, 0.6063, 0.2585, 0.6063, 0.2585, 0.3937, 0.2534, 0.3937, 0.1971, 0.6063, 0.2022, 0.6063, 0.2022, 0.3937, 0.1971, 0.3937, 0.2739, 0.6063, 0.2789, 0.6063, 0.2789, 0.3937, 0.2739, 0.3937, 0.238, 0.6063, 0.2431, 0.6063, 0.2431, 0.3937, 0.238, 0.3937, 0.286, 0.4183, 0.2964, 0.4183, 0.3014, 0.4163, 0.3035, 0.4112, 0.3035, 0.4009, 0.3014, 0.3958, 0.2964, 0.3937, 0.286, 0.3937, 0.281, 0.3958, 0.2789, 0.4009, 0.2789, 0.4112, 0.281, 0.4163, 0.2739, 0.3937, 0.2739, 0.6063, 0.2635, 0.6063, 0.2635, 0.3937, 0.2534, 0.3937, 0.2534, 0.6063, 0.2431, 0.6063, 0.2431, 0.3937, 0.233, 0.3937, 0.233, 0.6063, 0.2226, 0.6063, 0.2226, 0.3937, 0.2125, 0.3937, 0.2125, 0.6063, 0.2022, 0.6063, 0.2022, 0.3937, 0.2635, 0.3937, 0.2635, 0.6063, 0.2585, 0.6063, 0.2585, 0.3937, 0.238, 0.3937, 0.238, 0.6063, 0.233, 0.6063, 0.233, 0.3937, 0.2125, 0.6063, 0.2125, 0.3937, 0.2176, 0.3937, 0.2176, 0.6063, 0.2176, 0.6063, 0.2176, 0.3937, 0.2226, 0.3937, 0.2226, 0.6063, 0.2534, 0.6063, 0.2534, 0.3937, 0.2585, 0.3937, 0.2585, 0.6063, 0.1971, 0.6063, 0.1971, 0.3937, 0.2022, 0.3937, 0.2022, 0.6063, 0.2739, 0.6063, 0.2739, 0.3937, 0.2789, 0.3937, 0.2789, 0.6063, 0.238, 0.6063, 0.238, 0.3937, 0.2431, 0.3937, 0.2431, 0.6063, 0.286, 0.4183, 0.281, 0.4163, 0.2789, 0.4112, 0.2789, 0.4009, 0.281, 0.3958, 0.286, 0.3937, 0.2964, 0.3937, 0.3014, 0.3958, 0.3035, 0.4009, 0.3035, 0.4112, 0.3014, 0.4163, 0.2964, 0.4183, 0.4797, 0.2483, 0.4797, 0.4779, 0.2062, 0.4779, 0.2062, 0.2483, 0.7854, 0.2062, 0.7913, 0.2185, 0.7938, 0.2483, 0.7938, 0.4779, 0.7913, 0.5077, 0.7854, 0.5201, 0.7819, 0.5201, 0.776, 0.5077, 0.7735, 0.4779, 0.7735, 0.2483, 0.776, 0.2185, 0.7819, 0.2062, 0.2131, 0.5201, 0.2131, 0.7936, 0.2096, 0.7936, 0.2096, 0.5201, 0.7651, 0.2062, 0.7711, 0.2185, 0.7735, 0.2483, 0.7735, 0.4779, 0.7711, 0.5077, 0.7651, 0.5201, 0.7617, 0.5201, 0.7557, 0.5077, 0.7533, 0.4779, 0.7533, 0.2483, 0.7557, 0.2185, 0.7617, 0.2062, 0.7533, 0.2483, 0.7533, 0.4779, 0.4797, 0.4779, 0.4797, 0.2483, 0.4797, 0.2062, 0.7533, 0.2062, 0.7533, 0.2185, 0.4797, 0.2185, 0.4797, 0.2185, 0.7533, 0.2185, 0.7533, 0.2483, 0.4797, 0.2483, 0.7533, 0.5201, 0.4797, 0.5201, 0.4797, 0.5077, 0.7533, 0.5077, 0.7533, 0.5077, 0.4797, 0.5077, 0.4797, 0.4779, 0.7533, 0.4779, 0.2062, 0.2062, 0.4797, 0.2062, 0.4797, 0.2185, 0.2062, 0.2185, 0.2062, 0.2185, 0.4797, 0.2185, 0.4797, 0.2483, 0.2062, 0.2483, 0.4797, 0.5201, 0.2062, 0.5201, 0.2062, 0.5077, 0.4797, 0.5077, 0.4797, 0.5077, 0.2062, 0.5077, 0.2062, 0.4779, 0.4797, 0.4779, 0.2096, 0.5201, 0.2096, 0.7936, 0.2062, 0.7936, 0.2062, 0.5201])
me_cube_003.materials.append(mat_chair1)
me_cube_003.materials.append(mat_chairpad)
me_cube_003.update()
me_cube_001 = bpy.data.meshes.new('Cube.001')
me_cube_001.from_pydata([(0.5488, 0.2968, 1.638), (0.4795, 0.3854, 1.65), (0.5285, 0.3594, 1.646), (0.5851, 0.3637, 1.589), (0.5165, 0.4504, 1.601), (0.5651, 0.425, 1.597), (0.5745, 0.3406, 1.627), (0.5055, 0.4281, 1.639), (0.5543, 0.4025, 1.635), (0.5739, -0.8692, 1.477), (0.6568, -0.7806, 1.489), (0.6325, -0.8432, 1.48), (0.6183, -0.9184, 1.412), (0.7004, -0.8317, 1.424), (0.6763, -0.893, 1.415), (0.6051, -0.9073, 1.455), (0.6876, -0.8198, 1.467), (0.6634, -0.8817, 1.458), (-0.4795, 0.3854, 1.65), (-0.5488, 0.2968, 1.638), (-0.5285, 0.3594, 1.646), (-0.5165, 0.4504, 1.601), (-0.5851, 0.3637, 1.589), (-0.5651, 0.425, 1.597), (-0.5055, 0.4281, 1.639), (-0.5745, 0.3406, 1.627), (-0.5543, 0.4025, 1.635), (-0.6568, -0.7806, 1.489), (-0.5739, -0.8692, 1.477), (-0.6325, -0.8432, 1.48), (-0.7004, -0.8317, 1.424), (-0.6183, -0.9184, 1.412), (-0.6763, -0.893, 1.415), (-0.6876, -0.8198, 1.467), (-0.6051, -0.9073, 1.455), (-0.6634, -0.8817, 1.458), (0.5165, 0.4564, 1.557), (0.5851, 0.3697, 1.545), (0.5651, 0.431, 1.554), (0.4727, 0.3979, 1.48), (0.5419, 0.3093, 1.468), (0.5216, 0.3719, 1.476), (0.5035, 0.4432, 1.506), (0.5725, 0.3557, 1.494), (0.5523, 0.4175, 1.503), (0.6486, -0.7466, 1.322), (0.5657, -0.8352, 1.31), (0.6244, -0.8092, 1.313), (0.7004, -0.8257, 1.38), (0.6183, -0.9124, 1.368), (0.6763, -0.887, 1.372), (0.6852, -0.7984, 1.335), (0.6027, -0.8859, 1.323), (0.661, -0.8603, 1.327), (-0.5851, 0.3697, 1.545), (-0.5165, 0.4564, 1.557), (-0.5651, 0.431, 1.554), (-0.5419, 0.3093, 1.468), (-0.4727, 0.3979, 1.48), (-0.5216, 0.3719, 1.476), (-0.5725, 0.3557, 1.494), (-0.5035, 0.4432, 1.506), (-0.5523, 0.4175, 1.503), (-0.5657, -0.8352, 1.31), (-0.6486, -0.7466, 1.322), (-0.6244, -0.8092, 1.313), (-0.6183, -0.9124, 1.368), (-0.7004, -0.8257, 1.38), (-0.6763, -0.887, 1.372), (-0.6027, -0.8859, 1.323), (-0.6852, -0.7984, 1.335), (-0.661, -0.8603, 1.327), (-0.4098, 0.3162, 1.956), (-0.4098, 0.2878, 2.097), (-0.4098, 0.2961, 1.997), (-0.4098, 0.2878, 2.87), (-0.4098, 0.3162, 3.012), (-0.4098, 0.2961, 2.97), (-0.4098, 0.356, 2.097), (-0.4098, 0.3277, 1.956), (-0.4098, 0.3477, 1.997), (-0.4098, 0.3277, 3.012), (-0.4098, 0.356, 2.87), (-0.4098, 0.3477, 2.97), (0.4098, 0.2878, 2.097), (0.4098, 0.3162, 1.956), (0.4098, 0.2961, 1.997), (0.4098, 0.3162, 3.012), (0.4098, 0.2878, 2.87), (0.4098, 0.2961, 2.97), (0.4098, 0.3277, 1.956), (0.4098, 0.356, 2.097), (0.4098, 0.3477, 1.997), (0.4098, 0.356, 2.87), (0.4098, 0.3277, 3.012), (0.4098, 0.3477, 2.97)], [], [(51, 43, 37, 48), (9, 28, 34, 15), (24, 7, 4, 21), (27, 19, 25, 33), (15, 34, 31, 12), (49, 12, 31, 66), (0, 2, 1, 18, 20, 19, 27, 29, 28, 9, 11, 10), (37, 3, 13, 48), (33, 25, 22, 30), (67, 30, 22, 54), (0, 10, 16, 6), (55, 21, 4, 36), (63, 46, 52, 69), (57, 64, 70, 60), (57, 59, 58, 39, 41, 40, 45, 47, 46, 63, 65, 64), (45, 40, 43, 51), (69, 52, 49, 66), (60, 70, 67, 54), (39, 58, 61, 42), (42, 61, 55, 36), (6, 16, 13, 3), (16, 10, 11, 17), (17, 11, 9, 15), (27, 33, 35, 29), (29, 35, 34, 28), (13, 16, 17, 14), (14, 17, 15, 12), (33, 30, 32, 35), (35, 32, 31, 34), (7, 1, 2, 8), (8, 2, 0, 6), (4, 7, 8, 5), (5, 8, 6, 3), (18, 24, 26, 20), (20, 26, 25, 19), (24, 21, 23, 26), (26, 23, 22, 25), (61, 58, 59, 62), (62, 59, 57, 60), (63, 69, 71, 65), (65, 71, 70, 64), (55, 61, 62, 56), (56, 62, 60, 54), (69, 66, 68, 71), (71, 68, 67, 70), (43, 40, 41, 44), (44, 41, 39, 42), (37, 43, 44, 38), (38, 44, 42, 36), (45, 51, 53, 47), (47, 53, 52, 46), (51, 48, 50, 53), (53, 50, 49, 52), (54, 22, 23, 56), (56, 23, 21, 55), (3, 37, 38, 5), (5, 38, 36, 4), (12, 49, 50, 14), (14, 50, 48, 13), (30, 67, 68, 32), (32, 68, 66, 31), (18, 1, 7, 24), (84, 88, 75, 73), (90, 92, 91, 93, 95, 94, 87, 89, 88, 84, 86, 85), (94, 81, 76, 87), (72, 74, 73, 75, 77, 76, 81, 83, 82, 78, 80, 79), (78, 82, 93, 91), (90, 79, 80, 92), (92, 80, 78, 91), (81, 94, 95, 83), (83, 95, 93, 82), (72, 85, 86, 74), (74, 86, 84, 73), (87, 76, 77, 89), (89, 77, 75, 88), (79, 90, 85, 72)])
me_cube_001.polygons.foreach_set('use_smooth', [True] * 76)
me_cube_001.polygons.foreach_set('material_index', [1, 1, 1, 1, 1, 1, 1, 1, 1, 1, 1, 1, 1, 1, 1, 1, 1, 1, 1, 1, 1, 1, 1, 1, 1, 1, 1, 1, 1, 1, 1, 1, 1, 1, 1, 1, 1, 1, 1, 1, 1, 1, 1, 1, 1, 1, 1, 1, 1, 1, 1, 1, 1, 1, 1, 1, 1, 1, 1, 1, 1, 1, 1, 1, 1, 1, 1, 1, 1, 1, 1, 1, 1, 1, 1, 1])
_uv = me_cube_001.uv_layers.new(name='UVMap')
_uv.uv.foreach_set('vector', [0.5269, 0.352, 0.9566, 0.352, 0.9637, 0.3698, 0.5186, 0.3698, 0.4571, 0.5138, 0.03561, 0.5138, 0.02417, 0.4988, 0.4686, 0.4988, 0.519, 0.3031, 0.8903, 0.3031, 0.8943, 0.3181, 0.5149, 0.3181, 0.005171, 0.5466, 0.04485, 0.946, 0.03541, 0.9614, -0.006134, 0.5313, 0.5233, 0.4499, 0.9677, 0.4499, 0.9725, 0.4649, 0.5185, 0.4649, 0.5185, 0.481, 0.5185, 0.4649, 0.9725, 0.4649, 0.9725, 0.481, 0.4479, 0.946, 0.4405, 0.9692, 0.4225, 0.9788, 0.07029, 0.9788, 0.0523, 0.9692, 0.04485, 0.946, 0.005171, 0.5466, 0.01409, 0.5234, 0.03561, 0.5138, 0.4571, 0.5138, 0.4787, 0.5234, 0.4876, 0.5466, 0.9637, 0.3698, 0.9637, 0.386, 0.5186, 0.386, 0.5186, 0.3698, 0.9586, 0.4499, 0.5266, 0.4499, 0.5206, 0.4349, 0.9656, 0.4349, 0.9656, 0.4188, 0.9656, 0.4349, 0.5206, 0.4349, 0.5206, 0.4188, 0.4479, 0.946, 0.4876, 0.5466, 0.4989, 0.5313, 0.4574, 0.9614, 0.5149, 0.3342, 0.5149, 0.3181, 0.8943, 0.3181, 0.8943, 0.3342, 0.03774, 0.4811, 0.4533, 0.4811, 0.4668, 0.4988, 0.02417, 0.4988, 0.04648, 0.05682, 0.007298, 0.4483, -0.006134, 0.4664, 0.03526, 0.03857, 0.04648, 0.05682, 0.05393, 0.03361, 0.07192, 0.02399, 0.4191, 0.02399, 0.4371, 0.03361, 0.4445, 0.05682, 0.4837, 0.4483, 0.4748, 0.4715, 0.4533, 0.4811, 0.03774, 0.4811, 0.01621, 0.4715, 0.007298, 0.4483, 0.4837, 0.4483, 0.4445, 0.05682, 0.4557, 0.03857, 0.4971, 0.4664, 0.9668, 0.4988, 0.5242, 0.4988, 0.5185, 0.481, 0.9725, 0.481, 0.5276, 0.401, 0.9573, 0.401, 0.9656, 0.4188, 0.5206, 0.4188, 0.4191, 0.02399, 0.07192, 0.02399, 0.06058, 0.006134, 0.4304, 0.006134, 0.8896, 0.352, 0.5197, 0.352, 0.5149, 0.3342, 0.8943, 0.3342, 0.9577, 0.401, 0.5256, 0.401, 0.5186, 0.386, 0.9637, 0.386, 0.4989, 0.5313, 0.4876, 0.5466, 0.4787, 0.5234, 0.49, 0.5083, 0.49, 0.5083, 0.4787, 0.5234, 0.4571, 0.5138, 0.4686, 0.4988, 0.005171, 0.5466, -0.006134, 0.5313, 0.002742, 0.5083, 0.01409, 0.5234, 0.01409, 0.5234, 0.002742, 0.5083, 0.02417, 0.4988, 0.03561, 0.5138, 0.5186, 0.386, 0.5256, 0.401, 0.504, 0.401, 0.4971, 0.386, 0.4971, 0.4649, 0.5019, 0.4499, 0.5233, 0.4499, 0.5185, 0.4649, 0.9586, 0.4499, 0.9656, 0.4349, 0.9871, 0.4349, 0.9803, 0.4499, 0.9891, 0.4499, 0.9939, 0.4649, 0.9725, 0.4649, 0.9677, 0.4499, 0.432, 0.9939, 0.4225, 0.9788, 0.4405, 0.9692, 0.4499, 0.9844, 0.4499, 0.9844, 0.4405, 0.9692, 0.4479, 0.946, 0.4574, 0.9614, 0.8943, 0.3181, 0.8903, 0.3031, 0.9082, 0.3031, 0.9121, 0.3181, 0.9871, 0.386, 0.9813, 0.401, 0.9577, 0.401, 0.9637, 0.386, 0.07029, 0.9788, 0.06073, 0.9939, 0.04282, 0.9844, 0.0523, 0.9692, 0.0523, 0.9692, 0.04282, 0.9844, 0.03541, 0.9614, 0.04485, 0.946, 0.519, 0.3031, 0.5149, 0.3181, 0.4971, 0.3181, 0.5011, 0.3031, 0.5029, 0.4499, 0.4971, 0.4349, 0.5206, 0.4349, 0.5266, 0.4499, 0.06058, 0.006134, 0.07192, 0.02399, 0.05393, 0.03361, 0.04268, 0.01563, 0.04268, 0.01563, 0.05393, 0.03361, 0.04648, 0.05682, 0.03526, 0.03857, 0.03774, 0.4811, 0.02417, 0.4988, 0.002742, 0.4893, 0.01621, 0.4715, 0.01621, 0.4715, 0.002742, 0.4893, -0.006134, 0.4664, 0.007298, 0.4483, 0.5149, 0.3342, 0.5197, 0.352, 0.5018, 0.352, 0.4971, 0.3342, 0.4971, 0.4188, 0.504, 0.401, 0.5276, 0.401, 0.5206, 0.4188, 0.9668, 0.4988, 0.9725, 0.481, 0.9939, 0.481, 0.9883, 0.4988, 0.979, 0.401, 0.9871, 0.4188, 0.9656, 0.4188, 0.9573, 0.401, 0.4557, 0.03857, 0.4445, 0.05682, 0.4371, 0.03361, 0.4483, 0.01563, 0.4483, 0.01563, 0.4371, 0.03361, 0.4191, 0.02399, 0.4304, 0.006134, 0.9637, 0.3698, 0.9566, 0.352, 0.9803, 0.352, 0.9871, 0.3698, 0.9121, 0.3342, 0.9075, 0.352, 0.8896, 0.352, 0.8943, 0.3342, 0.4837, 0.4483, 0.4971, 0.4664, 0.4883, 0.4893, 0.4748, 0.4715, 0.4748, 0.4715, 0.4883, 0.4893, 0.4668, 0.4988, 0.4533, 0.4811, 0.5269, 0.352, 0.5186, 0.3698, 0.4971, 0.3698, 0.5052, 0.352, 0.5027, 0.4988, 0.4971, 0.481, 0.5185, 0.481, 0.5242, 0.4988, 0.5206, 0.4188, 0.5206, 0.4349, 0.4971, 0.4349, 0.4971, 0.4188, 0.4971, 0.3342, 0.4971, 0.3181, 0.5149, 0.3181, 0.5149, 0.3342, 0.9637, 0.386, 0.9637, 0.3698, 0.9871, 0.3698, 0.9871, 0.386, 0.9121, 0.3181, 0.9121, 0.3342, 0.8943, 0.3342, 0.8943, 0.3181, 0.5185, 0.4649, 0.5185, 0.481, 0.4971, 0.481, 0.4971, 0.4649, 0.4971, 0.386, 0.4971, 0.3698, 0.5186, 0.3698, 0.5186, 0.386, 0.9656, 0.4349, 0.9656, 0.4188, 0.9871, 0.4188, 0.9871, 0.4349, 0.9939, 0.4649, 0.9939, 0.481, 0.9725, 0.481, 0.9725, 0.4649, 0.07029, 0.9788, 0.4225, 0.9788, 0.432, 0.9939, 0.06073, 0.9939, 0.4586, 0.07941, 0.4586, 0.5117, 2.98e-08, 0.5117, 5.96e-08, 0.07941, 0.9713, 0.5911, 0.9601, 0.5678, 0.9554, 0.5117, 0.9554, 0.07941, 0.9601, 0.02326, 0.9713, 0.0, 0.9777, 0.0, 0.9889, 0.02326, 0.9936, 0.07941, 0.9936, 0.5117, 0.9889, 0.5678, 0.9777, 0.5911, 1.0, 0.4586, 1.0, 0.9173, 0.9936, 0.9173, 0.9936, 0.4586, 0.9331, 0.5911, 0.9219, 0.5678, 0.9173, 0.5117, 0.9173, 0.07941, 0.9219, 0.02326, 0.9331, 0.0, 0.9396, 0.0, 0.9508, 0.02326, 0.9554, 0.07941, 0.9554, 0.5117, 0.9508, 0.5678, 0.9396, 0.5911, 0.9173, 0.07941, 0.9173, 0.5117, 0.4586, 0.5117, 0.4586, 0.07941, 0.4586, 0.0, 0.9173, 0.0, 0.9173, 0.02326, 0.4586, 0.02326, 0.4586, 0.02326, 0.9173, 0.02326, 0.9173, 0.07941, 0.4586, 0.07941, 0.9173, 0.5911, 0.4586, 0.5911, 0.4586, 0.5678, 0.9173, 0.5678, 0.9173, 0.5678, 0.4586, 0.5678, 0.4586, 0.5117, 0.9173, 0.5117, 5.96e-08, 0.0, 0.4586, 0.0, 0.4586, 0.02326, 5.96e-08, 0.02326, 5.96e-08, 0.02326, 0.4586, 0.02326, 0.4586, 0.07941, 5.96e-08, 0.07941, 0.4586, 0.5911, 0.0, 0.5911, 0.0, 0.5678, 0.4586, 0.5678, 0.4586, 0.5678, 0.0, 0.5678, 2.98e-08, 0.5117, 0.4586, 0.5117, 1.0, 0.0, 1.0, 0.4586, 0.9936, 0.4586, 0.9936, 0.0])
me_cube_001.materials.append(mat_chair1)
me_cube_001.materials.append(mat_chairpad)
me_cube_001.update()

# ---- objects
ob_chair = bpy.data.objects.new('Chair', me_cube_003)
ob_chairpads = bpy.data.objects.new('ChairPads', me_cube_001)

# ---- transforms, parenting, visibility, modifiers, constraints
ob_chair.location = (0.0, 0.0, 0.0)
ob_chair.rotation_euler = (-0.1372, 0.0, 0.0)
ob_chairpads.location = (0.0, 0.0, 0.0)
ob_chairpads.rotation_euler = (-0.1372, 0.0, 0.0)

# ---- collection membership
col_collection.objects.link(ob_chair)
col_collection.objects.link(ob_chairpads)

# ---- scene / render settings (as saved in the file)
scene.frame_start = 1; scene.frame_end = 250; scene.frame_set(1)
scene.render.engine = 'BLENDER_EEVEE_NEXT'
scene.cycles.sampling_pattern = 'TABULATED_SOBOL'
scene.cycles.use_light_tree = False
scene.view_settings.view_transform = 'Filmic'
bpy.context.view_layer.update()

# ---- added for rendering (the .blend has no active camera and no usable light): camera, sun
cam_auto = bpy.data.cameras.new('AutoCamera')
cam_auto.lens = 50.0
cam_auto.sensor_width = 36.0
cam_auto.clip_end = 1000.0
ob_auto_camera = bpy.data.objects.new('AutoCamera', cam_auto)
scene.collection.objects.link(ob_auto_camera)
ob_auto_camera.location = (3.96782, -4.6916, 4.73894)
ob_auto_camera.rotation_euler = (1.09748, -7.21219e-08, 0.694738)
scene.camera = ob_auto_camera
light_auto_sun = bpy.data.lights.new('AutoSun', 'SUN')
light_auto_sun.energy = 3.0
light_auto_sun.angle = 0.0523599
ob_auto_sun = bpy.data.objects.new('AutoSun', light_auto_sun)
scene.collection.objects.link(ob_auto_sun)
ob_auto_sun.rotation_euler = (0.872665, 0.174533, 0.523599)
bpy.context.view_layer.update()
